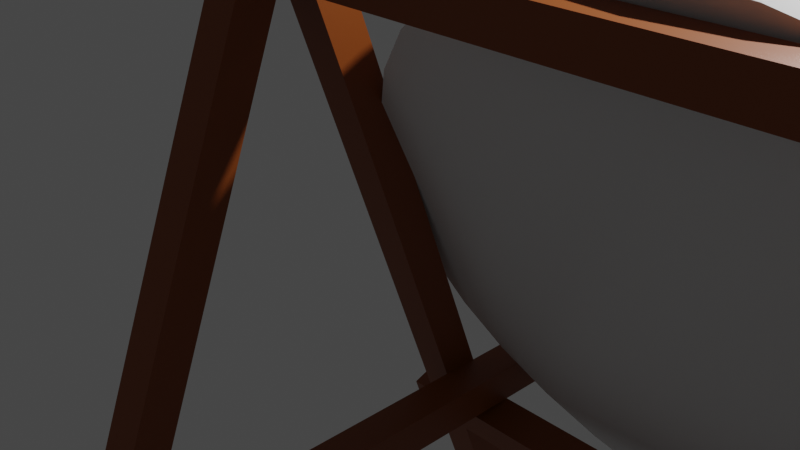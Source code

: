 # Source: ArcheryTarget.blend  (saved by Blender 2.80.41; exported with 4.5.12 LTS)
import bpy
from mathutils import Matrix  # noqa: F401  (used for matrix-valued properties, if any)

bpy.ops.wm.read_factory_settings(use_empty=True)
scene = bpy.context.scene
scene.name = 'Scene'

# ---- collections
col_collection = bpy.data.collections.new('Collection'); scene.collection.children.link(col_collection)
col_target_stand = bpy.data.collections.new('Target&Stand'); scene.collection.children.link(col_target_stand)

# ---- materials (node trees are filled in below, after node groups)
mat_white = bpy.data.materials.new('White')
mat_white.use_transparent_shadow = False
mat_white.roughness = 0.25
mat_black = bpy.data.materials.new('Black')
mat_black.use_transparent_shadow = False
mat_black.roughness = 0.25
mat_blue = bpy.data.materials.new('Blue')
mat_blue.use_transparent_shadow = False
mat_blue.roughness = 0.25
mat_red = bpy.data.materials.new('Red')
mat_red.use_transparent_shadow = False
mat_red.roughness = 0.25
mat_yellow = bpy.data.materials.new('Yellow')
mat_yellow.use_transparent_shadow = False
mat_yellow.roughness = 0.25
mat_brown = bpy.data.materials.new('Brown')
mat_brown.use_transparent_shadow = False
mat_brown.roughness = 0.25

# ---- material node trees
mat_white.use_nodes = True; mat_white.node_tree.nodes.clear()
_N = mat_white.node_tree.nodes; _L = mat_white.node_tree.links
n0 = _N.new('ShaderNodeOutputMaterial'); n0.name = 'Material Output'; n0.location = (300, 300)
n1 = _N.new('ShaderNodeBsdfPrincipled'); n1.name = 'Principled BSDF'; n1.location = (10, 300)
n1.distribution = 'GGX'
n1.subsurface_method = 'BURLEY'
n1.inputs[3].default_value = 1.45
_L.new(n1.outputs[0], n0.inputs[0])
n0.is_active_output = True
mat_black.use_nodes = True; mat_black.node_tree.nodes.clear()
_N = mat_black.node_tree.nodes; _L = mat_black.node_tree.links
n0 = _N.new('ShaderNodeOutputMaterial'); n0.name = 'Material Output'; n0.location = (300, 300)
n1 = _N.new('ShaderNodeBsdfPrincipled'); n1.name = 'Principled BSDF'; n1.location = (10, 300)
n1.distribution = 'GGX'
n1.subsurface_method = 'BURLEY'
n1.inputs[0].default_value = (0.0, 0.0, 0.0, 1.0)
n1.inputs[3].default_value = 1.45
_L.new(n1.outputs[0], n0.inputs[0])
n0.is_active_output = True
mat_blue.use_nodes = True; mat_blue.node_tree.nodes.clear()
_N = mat_blue.node_tree.nodes; _L = mat_blue.node_tree.links
n0 = _N.new('ShaderNodeOutputMaterial'); n0.name = 'Material Output'; n0.location = (300, 300)
n1 = _N.new('ShaderNodeBsdfPrincipled'); n1.name = 'Principled BSDF'; n1.location = (10, 300)
n1.distribution = 'GGX'
n1.subsurface_method = 'BURLEY'
n1.inputs[0].default_value = (0.01435, 0.4222, 0.8, 1.0)
n1.inputs[3].default_value = 1.45
_L.new(n1.outputs[0], n0.inputs[0])
n0.is_active_output = True
mat_red.use_nodes = True; mat_red.node_tree.nodes.clear()
_N = mat_red.node_tree.nodes; _L = mat_red.node_tree.links
n0 = _N.new('ShaderNodeOutputMaterial'); n0.name = 'Material Output'; n0.location = (300, 300)
n1 = _N.new('ShaderNodeBsdfPrincipled'); n1.name = 'Principled BSDF'; n1.location = (10, 300)
n1.distribution = 'GGX'
n1.subsurface_method = 'BURLEY'
n1.inputs[0].default_value = (1.0, 0.0, 0.0, 1.0)
n1.inputs[3].default_value = 1.45
_L.new(n1.outputs[0], n0.inputs[0])
n0.is_active_output = True
mat_yellow.use_nodes = True; mat_yellow.node_tree.nodes.clear()
_N = mat_yellow.node_tree.nodes; _L = mat_yellow.node_tree.links
n0 = _N.new('ShaderNodeOutputMaterial'); n0.name = 'Material Output'; n0.location = (300, 300)
n1 = _N.new('ShaderNodeBsdfPrincipled'); n1.name = 'Principled BSDF'; n1.location = (10, 300)
n1.distribution = 'GGX'
n1.subsurface_method = 'BURLEY'
n1.inputs[0].default_value = (0.8, 0.3244, 0.008434, 1.0)
n1.inputs[3].default_value = 1.45
_L.new(n1.outputs[0], n0.inputs[0])
n0.is_active_output = True
mat_brown.use_nodes = True; mat_brown.node_tree.nodes.clear()
_N = mat_brown.node_tree.nodes; _L = mat_brown.node_tree.links
n0 = _N.new('ShaderNodeOutputMaterial'); n0.name = 'Material Output'; n0.location = (300, 300)
n1 = _N.new('ShaderNodeBsdfPrincipled'); n1.name = 'Principled BSDF'; n1.location = (10, 300)
n1.distribution = 'GGX'
n1.subsurface_method = 'BURLEY'
n1.inputs[0].default_value = (0.2582, 0.05951, 0.006512, 1.0)
n1.inputs[3].default_value = 1.45
_L.new(n1.outputs[0], n0.inputs[0])
n0.is_active_output = True

# ---- world
world_world = bpy.data.worlds.new('World'); scene.world = world_world
world_world.use_nodes = True; world_world.node_tree.nodes.clear()
_N = world_world.node_tree.nodes; _L = world_world.node_tree.links
n0 = _N.new('ShaderNodeOutputWorld'); n0.name = 'World Output'; n0.location = (300, 300)
n1 = _N.new('ShaderNodeBackground'); n1.name = 'Background'; n1.location = (10, 300)
n1.inputs[0].default_value = (0.05088, 0.05088, 0.05088, 1.0)
_L.new(n1.outputs[0], n0.inputs[0])
n0.is_active_output = True
world_world.color = (0.05088, 0.05088, 0.05088)
world_world.use_sun_shadow = False
world_world.sun_shadow_jitter_overblur = 0.0

# ---- cameras
cam_camera = bpy.data.cameras.new('Camera')
cam_camera.clip_end = 100.0
cam_camera.ortho_scale = 7.314
cam_camera.dof.focus_distance = 0.0
cam_camera.dof.aperture_fstop = 128.0

# ---- lights
light_light = bpy.data.lights.new('Light', 'POINT')
light_light.transmission_factor = 0.0
light_light.cutoff_distance = 30.0
light_light.energy = 1000.0
light_light.shadow_buffer_clip_start = 1.001
light_light.shadow_soft_size = 0.1
light_light.shadow_maximum_resolution = 0.006
light_light.use_absolute_resolution = True

# ---- meshes
me_cylinder = bpy.data.meshes.new('Cylinder')
me_cylinder.from_pydata([(-2.777e-07, 0.3284, -1.0), (0.0, 1.0, 1.0), (0.06407, 0.3221, -1.0), (0.1951, 0.9808, 1.0), (0.1257, 0.3034, -1.0), (0.3827, 0.9239, 1.0), (0.1825, 0.2731, -1.0), (0.5556, 0.8315, 1.0), (0.2322, 0.2322, -1.0), (0.7071, 0.7071, 1.0), (0.2731, 0.1825, -1.0), (0.8315, 0.5556, 1.0), (0.3034, 0.1257, -1.0), (0.9239, 0.3827, 1.0), (0.3221, 0.06407, -1.0), (0.9808, 0.1951, 1.0), (0.3284, 2.372e-08, -1.0), (1.0, 7.55e-08, 1.0), (0.3221, -0.06407, -1.0), (0.9808, -0.1951, 1.0), (0.3034, -0.1257, -1.0), (0.9239, -0.3827, 1.0), (0.2731, -0.1825, -1.0), (0.8315, -0.5556, 1.0), (0.2322, -0.2322, -1.0), (0.7071, -0.7071, 1.0), (0.1825, -0.2731, -1.0), (0.5556, -0.8315, 1.0), (0.1257, -0.3034, -1.0), (0.3827, -0.9239, 1.0), (0.06407, -0.3221, -1.0), (0.1951, -0.9808, 1.0), (-3.425e-08, -0.3284, -1.0), (-3.258e-07, -1.0, 1.0), (-0.06407, -0.3221, -1.0), (-0.1951, -0.9808, 1.0), (-0.1257, -0.3034, -1.0), (-0.3827, -0.9239, 1.0), (-0.1825, -0.2731, -1.0), (-0.5556, -0.8315, 1.0), (-0.2322, -0.2322, -1.0), (-0.7071, -0.7071, 1.0), (-0.2731, -0.1825, -1.0), (-0.8315, -0.5556, 1.0), (-0.3034, -0.1257, -1.0), (-0.9239, -0.3827, 1.0), (-0.3221, -0.06407, -1.0), (-0.9808, -0.1951, 1.0), (-0.3284, 2.879e-07, -1.0), (-1.0, 9.656e-07, 1.0), (-0.3221, 0.06407, -1.0), (-0.9808, 0.1951, 1.0), (-0.3034, 0.1257, -1.0), (-0.9239, 0.3827, 1.0), (-0.2731, 0.1825, -1.0), (-0.8315, 0.5556, 1.0), (-0.2322, 0.2322, -1.0), (-0.7071, 0.7071, 1.0), (-0.1825, 0.2731, -1.0), (-0.5556, 0.8315, 1.0), (-0.1257, 0.3034, -1.0), (-0.3827, 0.9239, 1.0), (-0.06407, 0.3221, -1.0), (-0.1951, 0.9808, 1.0), (0.0, 1.0, -1.0), (0.1951, 0.9808, -1.0), (0.3827, 0.9239, -1.0), (0.5556, 0.8315, -1.0), (0.7071, 0.7071, -1.0), (0.8315, 0.5556, -1.0), (0.9239, 0.3827, -1.0), (0.9808, 0.1951, -1.0), (1.0, 7.55e-08, -1.0), (0.9808, -0.1951, -1.0), (0.9239, -0.3827, -1.0), (0.8315, -0.5556, -1.0), (0.7071, -0.7071, -1.0), (0.5556, -0.8315, -1.0), (0.3827, -0.9239, -1.0), (0.1951, -0.9808, -1.0), (-3.258e-07, -1.0, -1.0), (-0.1951, -0.9808, -1.0), (-0.3827, -0.9239, -1.0), (-0.5556, -0.8315, -1.0), (-0.7071, -0.7071, -1.0), (-0.8315, -0.5556, -1.0), (-0.9239, -0.3827, -1.0), (-0.9808, -0.1951, -1.0), (-1.0, 9.656e-07, -1.0), (-0.9808, 0.1951, -1.0), (-0.9239, 0.3827, -1.0), (-0.8315, 0.5556, -1.0), (-0.7071, 0.7071, -1.0), (-0.5556, 0.8315, -1.0), (-0.3827, 0.9239, -1.0), (-0.1951, 0.9808, -1.0), (-6.674e-08, 0.8252, -1.0), (0.161, 0.8094, -1.0), (0.3158, 0.7624, -1.0), (0.4585, 0.6861, -1.0), (0.5835, 0.5835, -1.0), (0.6861, 0.4585, -1.0), (0.7624, 0.3158, -1.0), (0.8094, 0.161, -1.0), (0.8252, 4.867e-08, -1.0), (0.8094, -0.161, -1.0), (0.7624, -0.3158, -1.0), (0.6861, -0.4585, -1.0), (0.5835, -0.5835, -1.0), (0.4585, -0.6861, -1.0), (0.3158, -0.7624, -1.0), (0.161, -0.8094, -1.0), (-2.722e-07, -0.8252, -1.0), (-0.161, -0.8094, -1.0), (-0.3158, -0.7624, -1.0), (-0.4585, -0.6861, -1.0), (-0.5835, -0.5835, -1.0), (-0.6861, -0.4585, -1.0), (-0.7624, -0.3158, -1.0), (-0.8094, -0.161, -1.0), (-0.8252, 8.06e-07, -1.0), (-0.8094, 0.161, -1.0), (-0.7624, 0.3158, -1.0), (-0.6861, 0.4585, -1.0), (-0.5835, 0.5835, -1.0), (-0.4585, 0.6861, -1.0), (-0.3158, 0.7624, -1.0), (-0.161, 0.8094, -1.0), (-1.135e-07, 0.6708, -1.0), (0.1309, 0.6579, -1.0), (0.2567, 0.6198, -1.0), (0.3727, 0.5578, -1.0), (0.4744, 0.4744, -1.0), (0.5578, 0.3727, -1.0), (0.6198, 0.2567, -1.0), (0.6579, 0.1309, -1.0), (0.6708, 2.267e-08, -1.0), (0.6579, -0.1309, -1.0), (0.6198, -0.2567, -1.0), (0.5578, -0.3727, -1.0), (0.4744, -0.4744, -1.0), (0.3727, -0.5578, -1.0), (0.2567, -0.6198, -1.0), (0.1309, -0.6579, -1.0), (-2.144e-07, -0.6708, -1.0), (-0.1309, -0.6579, -1.0), (-0.2567, -0.6198, -1.0), (-0.3727, -0.5578, -1.0), (-0.4744, -0.4744, -1.0), (-0.5578, -0.3727, -1.0), (-0.6198, -0.2567, -1.0), (-0.6579, -0.1309, -1.0), (-0.6708, 6.609e-07, -1.0), (-0.6579, 0.1309, -1.0), (-0.6198, 0.2567, -1.0), (-0.5578, 0.3727, -1.0), (-0.4744, 0.4744, -1.0), (-0.3727, 0.5578, -1.0), (-0.2567, 0.6198, -1.0), (-0.1309, 0.6579, -1.0), (-1.735e-07, 0.5152, -1.0), (0.1005, 0.5053, -1.0), (0.1972, 0.476, -1.0), (0.2862, 0.4284, -1.0), (0.3643, 0.3643, -1.0), (0.4284, 0.2862, -1.0), (0.476, 0.1972, -1.0), (0.5053, 0.1005, -1.0), (0.5152, 2.442e-08, -1.0), (0.5053, -0.1005, -1.0), (0.476, -0.1972, -1.0), (0.4284, -0.2862, -1.0), (0.3643, -0.3643, -1.0), (0.2862, -0.4284, -1.0), (0.1972, -0.476, -1.0), (0.1005, -0.5053, -1.0), (-1.433e-07, -0.5152, -1.0), (-0.1005, -0.5053, -1.0), (-0.1972, -0.476, -1.0), (-0.2862, -0.4284, -1.0), (-0.3643, -0.3643, -1.0), (-0.4284, -0.2862, -1.0), (-0.476, -0.1972, -1.0), (-0.5053, -0.1005, -1.0), (-0.5152, 5.159e-07, -1.0), (-0.5053, 0.1005, -1.0), (-0.476, 0.1972, -1.0), (-0.4284, 0.2862, -1.0), (-0.3643, 0.3643, -1.0), (-0.2862, 0.4284, -1.0), (-0.1972, 0.476, -1.0), (-0.1005, 0.5053, -1.0)], [], [(64, 1, 3, 65), (65, 3, 5, 66), (66, 5, 7, 67), (67, 7, 9, 68), (68, 9, 11, 69), (69, 11, 13, 70), (70, 13, 15, 71), (71, 15, 17, 72), (72, 17, 19, 73), (73, 19, 21, 74), (74, 21, 23, 75), (75, 23, 25, 76), (76, 25, 27, 77), (77, 27, 29, 78), (78, 29, 31, 79), (79, 31, 33, 80), (80, 33, 35, 81), (81, 35, 37, 82), (82, 37, 39, 83), (83, 39, 41, 84), (84, 41, 43, 85), (85, 43, 45, 86), (86, 45, 47, 87), (87, 47, 49, 88), (88, 49, 51, 89), (89, 51, 53, 90), (90, 53, 55, 91), (91, 55, 57, 92), (92, 57, 59, 93), (93, 59, 61, 94), (3, 1, 63, 61, 59, 57, 55, 53, 51, 49, 47, 45, 43, 41, 39, 37, 35, 33, 31, 29, 27, 25, 23, 21, 19, 17, 15, 13, 11, 9, 7, 5), (94, 61, 63, 95), (95, 63, 1, 64), (0, 2, 4, 6, 8, 10, 12, 14, 16, 18, 20, 22, 24, 26, 28, 30, 32, 34, 36, 38, 40, 42, 44, 46, 48, 50, 52, 54, 56, 58, 60, 62), (97, 96, 64, 65), (98, 97, 65, 66), (99, 98, 66, 67), (100, 99, 67, 68), (101, 100, 68, 69), (102, 101, 69, 70), (103, 102, 70, 71), (104, 103, 71, 72), (105, 104, 72, 73), (106, 105, 73, 74), (107, 106, 74, 75), (108, 107, 75, 76), (109, 108, 76, 77), (110, 109, 77, 78), (111, 110, 78, 79), (112, 111, 79, 80), (113, 112, 80, 81), (114, 113, 81, 82), (115, 114, 82, 83), (116, 115, 83, 84), (117, 116, 84, 85), (118, 117, 85, 86), (119, 118, 86, 87), (120, 119, 87, 88), (121, 120, 88, 89), (122, 121, 89, 90), (123, 122, 90, 91), (124, 123, 91, 92), (125, 124, 92, 93), (126, 125, 93, 94), (127, 126, 94, 95), (96, 127, 95, 64), (129, 128, 96, 97), (130, 129, 97, 98), (131, 130, 98, 99), (132, 131, 99, 100), (133, 132, 100, 101), (134, 133, 101, 102), (135, 134, 102, 103), (136, 135, 103, 104), (137, 136, 104, 105), (138, 137, 105, 106), (139, 138, 106, 107), (140, 139, 107, 108), (141, 140, 108, 109), (142, 141, 109, 110), (143, 142, 110, 111), (144, 143, 111, 112), (145, 144, 112, 113), (146, 145, 113, 114), (147, 146, 114, 115), (148, 147, 115, 116), (149, 148, 116, 117), (150, 149, 117, 118), (151, 150, 118, 119), (152, 151, 119, 120), (153, 152, 120, 121), (154, 153, 121, 122), (155, 154, 122, 123), (156, 155, 123, 124), (157, 156, 124, 125), (158, 157, 125, 126), (159, 158, 126, 127), (128, 159, 127, 96), (161, 160, 128, 129), (162, 161, 129, 130), (163, 162, 130, 131), (164, 163, 131, 132), (165, 164, 132, 133), (166, 165, 133, 134), (167, 166, 134, 135), (168, 167, 135, 136), (169, 168, 136, 137), (170, 169, 137, 138), (171, 170, 138, 139), (172, 171, 139, 140), (173, 172, 140, 141), (174, 173, 141, 142), (175, 174, 142, 143), (176, 175, 143, 144), (177, 176, 144, 145), (178, 177, 145, 146), (179, 178, 146, 147), (180, 179, 147, 148), (181, 180, 148, 149), (182, 181, 149, 150), (183, 182, 150, 151), (184, 183, 151, 152), (185, 184, 152, 153), (186, 185, 153, 154), (187, 186, 154, 155), (188, 187, 155, 156), (189, 188, 156, 157), (190, 189, 157, 158), (191, 190, 158, 159), (160, 191, 159, 128), (2, 0, 160, 161), (4, 2, 161, 162), (6, 4, 162, 163), (8, 6, 163, 164), (10, 8, 164, 165), (12, 10, 165, 166), (14, 12, 166, 167), (16, 14, 167, 168), (18, 16, 168, 169), (20, 18, 169, 170), (22, 20, 170, 171), (24, 22, 171, 172), (26, 24, 172, 173), (28, 26, 173, 174), (30, 28, 174, 175), (32, 30, 175, 176), (34, 32, 176, 177), (36, 34, 177, 178), (38, 36, 178, 179), (40, 38, 179, 180), (42, 40, 180, 181), (44, 42, 181, 182), (46, 44, 182, 183), (48, 46, 183, 184), (50, 48, 184, 185), (52, 50, 185, 186), (54, 52, 186, 187), (56, 54, 187, 188), (58, 56, 188, 189), (60, 58, 189, 190), (62, 60, 190, 191), (0, 62, 191, 160)])
me_cylinder.polygons.foreach_set('material_index', [0, 0, 0, 0, 0, 0, 0, 0, 0, 0, 0, 0, 0, 0, 0, 0, 0, 0, 0, 0, 0, 0, 0, 0, 0, 0, 0, 0, 0, 0, 0, 0, 0, 4, 0, 0, 0, 0, 0, 0, 0, 0, 0, 0, 0, 0, 0, 0, 0, 0, 0, 0, 0, 0, 0, 0, 0, 0, 0, 0, 0, 0, 0, 0, 0, 0, 1, 1, 1, 1, 1, 1, 1, 1, 1, 1, 1, 1, 1, 1, 1, 1, 1, 1, 1, 1, 1, 1, 1, 1, 1, 1, 1, 1, 1, 1, 1, 1, 2, 2, 2, 2, 2, 2, 2, 2, 2, 2, 2, 2, 2, 2, 2, 2, 2, 2, 2, 2, 2, 2, 2, 2, 2, 2, 2, 2, 2, 2, 2, 2, 3, 3, 3, 3, 3, 3, 3, 3, 3, 3, 3, 3, 3, 3, 3, 3, 3, 3, 3, 3, 3, 3, 3, 3, 3, 3, 3, 3, 3, 3, 3, 3])
_uv = me_cylinder.uv_layers.new(name='UVMap')
_uv.uv.foreach_set('vector', [1.0, 0.5, 1.0, 1.0, 0.9688, 1.0, 0.9688, 0.5, 0.9688, 0.5, 0.9688, 1.0, 0.9375, 1.0, 0.9375, 0.5, 0.9375, 0.5, 0.9375, 1.0, 0.9062, 1.0, 0.9062, 0.5, 0.9062, 0.5, 0.9062, 1.0, 0.875, 1.0, 0.875, 0.5, 0.875, 0.5, 0.875, 1.0, 0.8438, 1.0, 0.8438, 0.5, 0.8438, 0.5, 0.8438, 1.0, 0.8125, 1.0, 0.8125, 0.5, 0.8125, 0.5, 0.8125, 1.0, 0.7812, 1.0, 0.7812, 0.5, 0.7812, 0.5, 0.7812, 1.0, 0.75, 1.0, 0.75, 0.5, 0.75, 0.5, 0.75, 1.0, 0.7188, 1.0, 0.7188, 0.5, 0.7188, 0.5, 0.7188, 1.0, 0.6875, 1.0, 0.6875, 0.5, 0.6875, 0.5, 0.6875, 1.0, 0.6562, 1.0, 0.6562, 0.5, 0.6562, 0.5, 0.6562, 1.0, 0.625, 1.0, 0.625, 0.5, 0.625, 0.5, 0.625, 1.0, 0.5938, 1.0, 0.5938, 0.5, 0.5938, 0.5, 0.5938, 1.0, 0.5625, 1.0, 0.5625, 0.5, 0.5625, 0.5, 0.5625, 1.0, 0.5312, 1.0, 0.5312, 0.5, 0.5312, 0.5, 0.5312, 1.0, 0.5, 1.0, 0.5, 0.5, 0.5, 0.5, 0.5, 1.0, 0.4688, 1.0, 0.4688, 0.5, 0.4688, 0.5, 0.4688, 1.0, 0.4375, 1.0, 0.4375, 0.5, 0.4375, 0.5, 0.4375, 1.0, 0.4062, 1.0, 0.4062, 0.5, 0.4062, 0.5, 0.4062, 1.0, 0.375, 1.0, 0.375, 0.5, 0.375, 0.5, 0.375, 1.0, 0.3438, 1.0, 0.3438, 0.5, 0.3438, 0.5, 0.3438, 1.0, 0.3125, 1.0, 0.3125, 0.5, 0.3125, 0.5, 0.3125, 1.0, 0.2812, 1.0, 0.2812, 0.5, 0.2812, 0.5, 0.2812, 1.0, 0.25, 1.0, 0.25, 0.5, 0.25, 0.5, 0.25, 1.0, 0.2188, 1.0, 0.2188, 0.5, 0.2188, 0.5, 0.2188, 1.0, 0.1875, 1.0, 0.1875, 0.5, 0.1875, 0.5, 0.1875, 1.0, 0.1562, 1.0, 0.1562, 0.5, 0.1562, 0.5, 0.1562, 1.0, 0.125, 1.0, 0.125, 0.5, 0.125, 0.5, 0.125, 1.0, 0.09375, 1.0, 0.09375, 0.5, 0.09375, 0.5, 0.09375, 1.0, 0.0625, 1.0, 0.0625, 0.5, 0.2968, 0.4854, 0.25, 0.49, 0.2032, 0.4854, 0.1582, 0.4717, 0.1167, 0.4496, 0.08029, 0.4197, 0.05045, 0.3833, 0.02827, 0.3418, 0.01461, 0.2968, 0.01, 0.25, 0.01461, 0.2032, 0.02827, 0.1582, 0.05045, 0.1167, 0.08029, 0.08029, 0.1167, 0.05045, 0.1582, 0.02827, 0.2032, 0.01461, 0.25, 0.01, 0.2968, 0.01461, 0.3418, 0.02827, 0.3833, 0.05045, 0.4197, 0.08029, 0.4496, 0.1167, 0.4717, 0.1582, 0.4854, 0.2032, 0.49, 0.25, 0.4854, 0.2968, 0.4717, 0.3418, 0.4496, 0.3833, 0.4197, 0.4197, 0.3833, 0.4496, 0.3418, 0.4717, 0.0625, 0.5, 0.0625, 1.0, 0.03125, 1.0, 0.03125, 0.5, 0.03125, 0.5, 0.03125, 1.0, 0.0, 1.0, 0.0, 0.5, 0.75, 0.3288, 0.7654, 0.3273, 0.7802, 0.3228, 0.7938, 0.3155, 0.8057, 0.3057, 0.8155, 0.2938, 0.8228, 0.2802, 0.8273, 0.2654, 0.8288, 0.25, 0.8273, 0.2346, 0.8228, 0.2198, 0.8155, 0.2062, 0.8057, 0.1943, 0.7938, 0.1845, 0.7802, 0.1772, 0.7654, 0.1727, 0.75, 0.1712, 0.7346, 0.1727, 0.7198, 0.1772, 0.7062, 0.1845, 0.6943, 0.1943, 0.6845, 0.2062, 0.6772, 0.2198, 0.6727, 0.2346, 0.6712, 0.25, 0.6727, 0.2654, 0.6772, 0.2802, 0.6845, 0.2938, 0.6943, 0.3057, 0.7062, 0.3155, 0.7198, 0.3228, 0.7346, 0.3273, 0.7886, 0.4442, 0.75, 0.4481, 0.75, 0.49, 0.7968, 0.4854, 0.8258, 0.433, 0.7886, 0.4442, 0.7968, 0.4854, 0.8418, 0.4717, 0.86, 0.4147, 0.8258, 0.433, 0.8418, 0.4717, 0.8833, 0.4496, 0.89, 0.39, 0.86, 0.4147, 0.8833, 0.4496, 0.9197, 0.4197, 0.9147, 0.36, 0.89, 0.39, 0.9197, 0.4197, 0.9496, 0.3833, 0.933, 0.3258, 0.9147, 0.36, 0.9496, 0.3833, 0.9717, 0.3418, 0.9442, 0.2886, 0.933, 0.3258, 0.9717, 0.3418, 0.9854, 0.2968, 0.9481, 0.25, 0.9442, 0.2886, 0.9854, 0.2968, 0.99, 0.25, 0.9442, 0.2114, 0.9481, 0.25, 0.99, 0.25, 0.9854, 0.2032, 0.933, 0.1742, 0.9442, 0.2114, 0.9854, 0.2032, 0.9717, 0.1582, 0.9147, 0.14, 0.933, 0.1742, 0.9717, 0.1582, 0.9496, 0.1167, 0.89, 0.11, 0.9147, 0.14, 0.9496, 0.1167, 0.9197, 0.08029, 0.86, 0.08533, 0.89, 0.11, 0.9197, 0.08029, 0.8833, 0.05045, 0.8258, 0.06702, 0.86, 0.08533, 0.8833, 0.05045, 0.8418, 0.02827, 0.7886, 0.05575, 0.8258, 0.06702, 0.8418, 0.02827, 0.7968, 0.01461, 0.75, 0.05195, 0.7886, 0.05575, 0.7968, 0.01461, 0.75, 0.01, 0.7114, 0.05575, 0.75, 0.05195, 0.75, 0.01, 0.7032, 0.01461, 0.6742, 0.06702, 0.7114, 0.05575, 0.7032, 0.01461, 0.6582, 0.02827, 0.64, 0.08533, 0.6742, 0.06702, 0.6582, 0.02827, 0.6167, 0.05045, 0.61, 0.11, 0.64, 0.08533, 0.6167, 0.05045, 0.5803, 0.08029, 0.5853, 0.14, 0.61, 0.11, 0.5803, 0.08029, 0.5504, 0.1167, 0.567, 0.1742, 0.5853, 0.14, 0.5504, 0.1167, 0.5283, 0.1582, 0.5558, 0.2114, 0.567, 0.1742, 0.5283, 0.1582, 0.5146, 0.2032, 0.5519, 0.25, 0.5558, 0.2114, 0.5146, 0.2032, 0.51, 0.25, 0.5558, 0.2886, 0.5519, 0.25, 0.51, 0.25, 0.5146, 0.2968, 0.567, 0.3258, 0.5558, 0.2886, 0.5146, 0.2968, 0.5283, 0.3418, 0.5853, 0.36, 0.567, 0.3258, 0.5283, 0.3418, 0.5504, 0.3833, 0.61, 0.39, 0.5853, 0.36, 0.5504, 0.3833, 0.5803, 0.4197, 0.64, 0.4147, 0.61, 0.39, 0.5803, 0.4197, 0.6167, 0.4496, 0.6742, 0.433, 0.64, 0.4147, 0.6167, 0.4496, 0.6582, 0.4717, 0.7114, 0.4442, 0.6742, 0.433, 0.6582, 0.4717, 0.7032, 0.4854, 0.75, 0.4481, 0.7114, 0.4442, 0.7032, 0.4854, 0.75, 0.49, 0.7814, 0.4079, 0.75, 0.411, 0.75, 0.4481, 0.7886, 0.4442, 0.8116, 0.3987, 0.7814, 0.4079, 0.7886, 0.4442, 0.8258, 0.433, 0.8394, 0.3839, 0.8116, 0.3987, 0.8258, 0.433, 0.86, 0.4147, 0.8638, 0.3638, 0.8394, 0.3839, 0.86, 0.4147, 0.89, 0.39, 0.8839, 0.3394, 0.8638, 0.3638, 0.89, 0.39, 0.9147, 0.36, 0.8987, 0.3116, 0.8839, 0.3394, 0.9147, 0.36, 0.933, 0.3258, 0.9079, 0.2814, 0.8987, 0.3116, 0.933, 0.3258, 0.9442, 0.2886, 0.911, 0.25, 0.9079, 0.2814, 0.9442, 0.2886, 0.9481, 0.25, 0.9079, 0.2186, 0.911, 0.25, 0.9481, 0.25, 0.9442, 0.2114, 0.8987, 0.1884, 0.9079, 0.2186, 0.9442, 0.2114, 0.933, 0.1742, 0.8839, 0.1606, 0.8987, 0.1884, 0.933, 0.1742, 0.9147, 0.14, 0.8638, 0.1362, 0.8839, 0.1606, 0.9147, 0.14, 0.89, 0.11, 0.8394, 0.1161, 0.8638, 0.1362, 0.89, 0.11, 0.86, 0.08533, 0.8116, 0.1013, 0.8394, 0.1161, 0.86, 0.08533, 0.8258, 0.06702, 0.7814, 0.09209, 0.8116, 0.1013, 0.8258, 0.06702, 0.7886, 0.05575, 0.75, 0.089, 0.7814, 0.09209, 0.7886, 0.05575, 0.75, 0.05195, 0.7186, 0.09209, 0.75, 0.089, 0.75, 0.05195, 0.7114, 0.05575, 0.6884, 0.1013, 0.7186, 0.09209, 0.7114, 0.05575, 0.6742, 0.06702, 0.6606, 0.1161, 0.6884, 0.1013, 0.6742, 0.06702, 0.64, 0.08533, 0.6362, 0.1362, 0.6606, 0.1161, 0.64, 0.08533, 0.61, 0.11, 0.6161, 0.1606, 0.6362, 0.1362, 0.61, 0.11, 0.5853, 0.14, 0.6013, 0.1884, 0.6161, 0.1606, 0.5853, 0.14, 0.567, 0.1742, 0.5921, 0.2186, 0.6013, 0.1884, 0.567, 0.1742, 0.5558, 0.2114, 0.589, 0.25, 0.5921, 0.2186, 0.5558, 0.2114, 0.5519, 0.25, 0.5921, 0.2814, 0.589, 0.25, 0.5519, 0.25, 0.5558, 0.2886, 0.6013, 0.3116, 0.5921, 0.2814, 0.5558, 0.2886, 0.567, 0.3258, 0.6161, 0.3394, 0.6013, 0.3116, 0.567, 0.3258, 0.5853, 0.36, 0.6362, 0.3638, 0.6161, 0.3394, 0.5853, 0.36, 0.61, 0.39, 0.6606, 0.3839, 0.6362, 0.3638, 0.61, 0.39, 0.64, 0.4147, 0.6884, 0.3987, 0.6606, 0.3839, 0.64, 0.4147, 0.6742, 0.433, 0.7186, 0.4079, 0.6884, 0.3987, 0.6742, 0.433, 0.7114, 0.4442, 0.75, 0.411, 0.7186, 0.4079, 0.7114, 0.4442, 0.75, 0.4481, 0.7741, 0.3713, 0.75, 0.3737, 0.75, 0.411, 0.7814, 0.4079, 0.7973, 0.3642, 0.7741, 0.3713, 0.7814, 0.4079, 0.8116, 0.3987, 0.8187, 0.3528, 0.7973, 0.3642, 0.8116, 0.3987, 0.8394, 0.3839, 0.8374, 0.3374, 0.8187, 0.3528, 0.8394, 0.3839, 0.8638, 0.3638, 0.8528, 0.3187, 0.8374, 0.3374, 0.8638, 0.3638, 0.8839, 0.3394, 0.8642, 0.2973, 0.8528, 0.3187, 0.8839, 0.3394, 0.8987, 0.3116, 0.8713, 0.2741, 0.8642, 0.2973, 0.8987, 0.3116, 0.9079, 0.2814, 0.8737, 0.25, 0.8713, 0.2741, 0.9079, 0.2814, 0.911, 0.25, 0.8713, 0.2259, 0.8737, 0.25, 0.911, 0.25, 0.9079, 0.2186, 0.8642, 0.2027, 0.8713, 0.2259, 0.9079, 0.2186, 0.8987, 0.1884, 0.8528, 0.1813, 0.8642, 0.2027, 0.8987, 0.1884, 0.8839, 0.1606, 0.8374, 0.1626, 0.8528, 0.1813, 0.8839, 0.1606, 0.8638, 0.1362, 0.8187, 0.1472, 0.8374, 0.1626, 0.8638, 0.1362, 0.8394, 0.1161, 0.7973, 0.1358, 0.8187, 0.1472, 0.8394, 0.1161, 0.8116, 0.1013, 0.7741, 0.1287, 0.7973, 0.1358, 0.8116, 0.1013, 0.7814, 0.09209, 0.75, 0.1263, 0.7741, 0.1287, 0.7814, 0.09209, 0.75, 0.089, 0.7259, 0.1287, 0.75, 0.1263, 0.75, 0.089, 0.7186, 0.09209, 0.7027, 0.1358, 0.7259, 0.1287, 0.7186, 0.09209, 0.6884, 0.1013, 0.6813, 0.1472, 0.7027, 0.1358, 0.6884, 0.1013, 0.6606, 0.1161, 0.6626, 0.1626, 0.6813, 0.1472, 0.6606, 0.1161, 0.6362, 0.1362, 0.6472, 0.1813, 0.6626, 0.1626, 0.6362, 0.1362, 0.6161, 0.1606, 0.6358, 0.2027, 0.6472, 0.1813, 0.6161, 0.1606, 0.6013, 0.1884, 0.6287, 0.2259, 0.6358, 0.2027, 0.6013, 0.1884, 0.5921, 0.2186, 0.6263, 0.25, 0.6287, 0.2259, 0.5921, 0.2186, 0.589, 0.25, 0.6287, 0.2741, 0.6263, 0.25, 0.589, 0.25, 0.5921, 0.2814, 0.6358, 0.2973, 0.6287, 0.2741, 0.5921, 0.2814, 0.6013, 0.3116, 0.6472, 0.3187, 0.6358, 0.2973, 0.6013, 0.3116, 0.6161, 0.3394, 0.6626, 0.3374, 0.6472, 0.3187, 0.6161, 0.3394, 0.6362, 0.3638, 0.6813, 0.3528, 0.6626, 0.3374, 0.6362, 0.3638, 0.6606, 0.3839, 0.7027, 0.3642, 0.6813, 0.3528, 0.6606, 0.3839, 0.6884, 0.3987, 0.7259, 0.3713, 0.7027, 0.3642, 0.6884, 0.3987, 0.7186, 0.4079, 0.75, 0.3737, 0.7259, 0.3713, 0.7186, 0.4079, 0.75, 0.411, 0.7654, 0.3273, 0.75, 0.3288, 0.75, 0.3737, 0.7741, 0.3713, 0.7802, 0.3228, 0.7654, 0.3273, 0.7741, 0.3713, 0.7973, 0.3642, 0.7938, 0.3155, 0.7802, 0.3228, 0.7973, 0.3642, 0.8187, 0.3528, 0.8057, 0.3057, 0.7938, 0.3155, 0.8187, 0.3528, 0.8374, 0.3374, 0.8155, 0.2938, 0.8057, 0.3057, 0.8374, 0.3374, 0.8528, 0.3187, 0.8228, 0.2802, 0.8155, 0.2938, 0.8528, 0.3187, 0.8642, 0.2973, 0.8273, 0.2654, 0.8228, 0.2802, 0.8642, 0.2973, 0.8713, 0.2741, 0.8288, 0.25, 0.8273, 0.2654, 0.8713, 0.2741, 0.8737, 0.25, 0.8273, 0.2346, 0.8288, 0.25, 0.8737, 0.25, 0.8713, 0.2259, 0.8228, 0.2198, 0.8273, 0.2346, 0.8713, 0.2259, 0.8642, 0.2027, 0.8155, 0.2062, 0.8228, 0.2198, 0.8642, 0.2027, 0.8528, 0.1813, 0.8057, 0.1943, 0.8155, 0.2062, 0.8528, 0.1813, 0.8374, 0.1626, 0.7938, 0.1845, 0.8057, 0.1943, 0.8374, 0.1626, 0.8187, 0.1472, 0.7802, 0.1772, 0.7938, 0.1845, 0.8187, 0.1472, 0.7973, 0.1358, 0.7654, 0.1727, 0.7802, 0.1772, 0.7973, 0.1358, 0.7741, 0.1287, 0.75, 0.1712, 0.7654, 0.1727, 0.7741, 0.1287, 0.75, 0.1263, 0.7346, 0.1727, 0.75, 0.1712, 0.75, 0.1263, 0.7259, 0.1287, 0.7198, 0.1772, 0.7346, 0.1727, 0.7259, 0.1287, 0.7027, 0.1358, 0.7062, 0.1845, 0.7198, 0.1772, 0.7027, 0.1358, 0.6813, 0.1472, 0.6943, 0.1943, 0.7062, 0.1845, 0.6813, 0.1472, 0.6626, 0.1626, 0.6845, 0.2062, 0.6943, 0.1943, 0.6626, 0.1626, 0.6472, 0.1813, 0.6772, 0.2198, 0.6845, 0.2062, 0.6472, 0.1813, 0.6358, 0.2027, 0.6727, 0.2346, 0.6772, 0.2198, 0.6358, 0.2027, 0.6287, 0.2259, 0.6712, 0.25, 0.6727, 0.2346, 0.6287, 0.2259, 0.6263, 0.25, 0.6727, 0.2654, 0.6712, 0.25, 0.6263, 0.25, 0.6287, 0.2741, 0.6772, 0.2802, 0.6727, 0.2654, 0.6287, 0.2741, 0.6358, 0.2973, 0.6845, 0.2938, 0.6772, 0.2802, 0.6358, 0.2973, 0.6472, 0.3187, 0.6943, 0.3057, 0.6845, 0.2938, 0.6472, 0.3187, 0.6626, 0.3374, 0.7062, 0.3155, 0.6943, 0.3057, 0.6626, 0.3374, 0.6813, 0.3528, 0.7198, 0.3228, 0.7062, 0.3155, 0.6813, 0.3528, 0.7027, 0.3642, 0.7346, 0.3273, 0.7198, 0.3228, 0.7027, 0.3642, 0.7259, 0.3713, 0.75, 0.3288, 0.7346, 0.3273, 0.7259, 0.3713, 0.75, 0.3737])
me_cylinder.materials.append(mat_white)
me_cylinder.materials.append(mat_black)
me_cylinder.materials.append(mat_blue)
me_cylinder.materials.append(mat_red)
me_cylinder.materials.append(mat_yellow)
me_cylinder.materials.append(mat_brown)
me_cylinder.use_remesh_preserve_volume = False
me_cylinder.use_remesh_preserve_attributes = False
me_cylinder.use_mirror_vertex_groups = False
me_cylinder.update()
me_cube = bpy.data.meshes.new('Cube')
me_cube.from_pydata([(1.0, 1.0, 1.0), (1.0, 1.0, -1.0), (1.0, -1.0, 1.0), (1.0, -1.0, -1.0), (-1.0, 1.0, 1.0), (-1.0, 1.0, -1.0), (-1.0, -1.0, 1.0), (-1.0, -1.0, -1.0)], [], [(0, 4, 6, 2), (3, 2, 6, 7), (7, 6, 4, 5), (5, 1, 3, 7), (1, 0, 2, 3), (5, 4, 0, 1)])
_uv = me_cube.uv_layers.new(name='UVMap')
_uv.uv.foreach_set('vector', [0.375, 0.0, 0.625, 0.0, 0.625, 0.25, 0.375, 0.25, 0.375, 0.25, 0.625, 0.25, 0.625, 0.5, 0.375, 0.5, 0.375, 0.5, 0.625, 0.5, 0.625, 0.75, 0.375, 0.75, 0.375, 0.75, 0.625, 0.75, 0.625, 1.0, 0.375, 1.0, 0.125, 0.5, 0.375, 0.5, 0.375, 0.75, 0.125, 0.75, 0.625, 0.5, 0.875, 0.5, 0.875, 0.75, 0.625, 0.75])
me_cube.materials.append(mat_brown)
me_cube.use_remesh_preserve_volume = False
me_cube.use_remesh_preserve_attributes = False
me_cube.use_mirror_vertex_groups = False
me_cube.update()
me_cube_001 = bpy.data.meshes.new('Cube.001')
me_cube_001.from_pydata([(1.0, 1.0, 1.0), (1.0, 1.0, -1.0), (1.0, -1.0, 1.0), (1.0, -1.0, -1.0), (-1.0, 1.0, 1.0), (-1.0, 1.0, -1.0), (-1.0, -1.0, 1.0), (-1.0, -1.0, -1.0)], [], [(0, 4, 6, 2), (3, 2, 6, 7), (7, 6, 4, 5), (5, 1, 3, 7), (1, 0, 2, 3), (5, 4, 0, 1)])
_uv = me_cube_001.uv_layers.new(name='UVMap')
_uv.uv.foreach_set('vector', [0.375, 0.0, 0.625, 0.0, 0.625, 0.25, 0.375, 0.25, 0.375, 0.25, 0.625, 0.25, 0.625, 0.5, 0.375, 0.5, 0.375, 0.5, 0.625, 0.5, 0.625, 0.75, 0.375, 0.75, 0.375, 0.75, 0.625, 0.75, 0.625, 1.0, 0.375, 1.0, 0.125, 0.5, 0.375, 0.5, 0.375, 0.75, 0.125, 0.75, 0.625, 0.5, 0.875, 0.5, 0.875, 0.75, 0.625, 0.75])
me_cube_001.materials.append(mat_brown)
me_cube_001.use_remesh_preserve_volume = False
me_cube_001.use_remesh_preserve_attributes = False
me_cube_001.use_mirror_vertex_groups = False
me_cube_001.update()
me_cube_002 = bpy.data.meshes.new('Cube.002')
me_cube_002.from_pydata([(1.0, 1.0, 1.0), (1.0, 1.0, -1.0), (1.0, -1.0, 1.0), (1.0, -1.0, -1.0), (-1.0, 1.0, 1.0), (-1.0, 1.0, -1.0), (-1.0, -1.0, 1.0), (-1.0, -1.0, -1.0)], [], [(0, 4, 6, 2), (3, 2, 6, 7), (7, 6, 4, 5), (5, 1, 3, 7), (1, 0, 2, 3), (5, 4, 0, 1)])
_uv = me_cube_002.uv_layers.new(name='UVMap')
_uv.uv.foreach_set('vector', [0.375, 0.0, 0.625, 0.0, 0.625, 0.25, 0.375, 0.25, 0.375, 0.25, 0.625, 0.25, 0.625, 0.5, 0.375, 0.5, 0.375, 0.5, 0.625, 0.5, 0.625, 0.75, 0.375, 0.75, 0.375, 0.75, 0.625, 0.75, 0.625, 1.0, 0.375, 1.0, 0.125, 0.5, 0.375, 0.5, 0.375, 0.75, 0.125, 0.75, 0.625, 0.5, 0.875, 0.5, 0.875, 0.75, 0.625, 0.75])
me_cube_002.materials.append(mat_brown)
me_cube_002.use_remesh_preserve_volume = False
me_cube_002.use_remesh_preserve_attributes = False
me_cube_002.use_mirror_vertex_groups = False
me_cube_002.update()
me_cube_003 = bpy.data.meshes.new('Cube.003')
me_cube_003.from_pydata([(1.0, 1.0, 1.0), (1.0, 1.0, -1.0), (1.0, -1.0, 1.0), (1.0, -1.0, -1.0), (-1.0, 1.0, 1.0), (-1.0, 1.0, -1.0), (-1.0, -1.0, 1.0), (-1.0, -1.0, -1.0)], [], [(0, 4, 6, 2), (3, 2, 6, 7), (7, 6, 4, 5), (5, 1, 3, 7), (1, 0, 2, 3), (5, 4, 0, 1)])
_uv = me_cube_003.uv_layers.new(name='UVMap')
_uv.uv.foreach_set('vector', [0.375, 0.0, 0.625, 0.0, 0.625, 0.25, 0.375, 0.25, 0.375, 0.25, 0.625, 0.25, 0.625, 0.5, 0.375, 0.5, 0.375, 0.5, 0.625, 0.5, 0.625, 0.75, 0.375, 0.75, 0.375, 0.75, 0.625, 0.75, 0.625, 1.0, 0.375, 1.0, 0.125, 0.5, 0.375, 0.5, 0.375, 0.75, 0.125, 0.75, 0.625, 0.5, 0.875, 0.5, 0.875, 0.75, 0.625, 0.75])
me_cube_003.materials.append(mat_brown)
me_cube_003.use_remesh_preserve_volume = False
me_cube_003.use_remesh_preserve_attributes = False
me_cube_003.use_mirror_vertex_groups = False
me_cube_003.update()
me_cube_004 = bpy.data.meshes.new('Cube.004')
me_cube_004.from_pydata([(-1.0, -1.0, -1.0), (-1.0, -1.0, 1.0), (-1.0, 1.0, -1.0), (-1.0, 1.0, 1.0), (1.0, -1.0, -1.0), (1.0, -1.0, 1.0), (1.0, 1.0, -1.0), (1.0, 1.0, 1.0)], [], [(0, 1, 3, 2), (2, 3, 7, 6), (6, 7, 5, 4), (4, 5, 1, 0), (2, 6, 4, 0), (7, 3, 1, 5)])
_uv = me_cube_004.uv_layers.new(name='UVMap')
_uv.uv.foreach_set('vector', [0.375, 0.0, 0.625, 0.0, 0.625, 0.25, 0.375, 0.25, 0.375, 0.25, 0.625, 0.25, 0.625, 0.5, 0.375, 0.5, 0.375, 0.5, 0.625, 0.5, 0.625, 0.75, 0.375, 0.75, 0.375, 0.75, 0.625, 0.75, 0.625, 1.0, 0.375, 1.0, 0.125, 0.5, 0.375, 0.5, 0.375, 0.75, 0.125, 0.75, 0.625, 0.5, 0.875, 0.5, 0.875, 0.75, 0.625, 0.75])
me_cube_004.materials.append(mat_brown)
me_cube_004.use_remesh_preserve_volume = False
me_cube_004.use_remesh_preserve_attributes = False
me_cube_004.use_mirror_vertex_groups = False
me_cube_004.update()
me_cube_005 = bpy.data.meshes.new('Cube.005')
me_cube_005.from_pydata([(-1.0, -1.0, -1.0), (-1.0, -1.0, 1.0), (-1.0, 1.0, -1.0), (-1.0, 1.0, 1.0), (1.0, -1.0, -1.0), (1.0, -1.0, 1.0), (1.0, 1.0, -1.0), (1.0, 1.0, 1.0)], [], [(0, 1, 3, 2), (2, 3, 7, 6), (6, 7, 5, 4), (4, 5, 1, 0), (2, 6, 4, 0), (7, 3, 1, 5)])
_uv = me_cube_005.uv_layers.new(name='UVMap')
_uv.uv.foreach_set('vector', [0.375, 0.0, 0.625, 0.0, 0.625, 0.25, 0.375, 0.25, 0.375, 0.25, 0.625, 0.25, 0.625, 0.5, 0.375, 0.5, 0.375, 0.5, 0.625, 0.5, 0.625, 0.75, 0.375, 0.75, 0.375, 0.75, 0.625, 0.75, 0.625, 1.0, 0.375, 1.0, 0.125, 0.5, 0.375, 0.5, 0.375, 0.75, 0.125, 0.75, 0.625, 0.5, 0.875, 0.5, 0.875, 0.75, 0.625, 0.75])
me_cube_005.materials.append(mat_brown)
me_cube_005.use_remesh_preserve_volume = False
me_cube_005.use_remesh_preserve_attributes = False
me_cube_005.use_mirror_vertex_groups = False
me_cube_005.update()
me_cube_006 = bpy.data.meshes.new('Cube.006')
me_cube_006.from_pydata([(-1.0, -1.0, -1.0), (-1.0, -1.0, 1.0), (-1.0, 1.0, -1.0), (-1.0, 1.0, 1.0), (1.0, -1.0, -1.0), (1.0, -1.0, 1.0), (1.0, 1.0, -1.0), (1.0, 1.0, 1.0)], [], [(0, 1, 3, 2), (2, 3, 7, 6), (6, 7, 5, 4), (4, 5, 1, 0), (2, 6, 4, 0), (7, 3, 1, 5)])
_uv = me_cube_006.uv_layers.new(name='UVMap')
_uv.uv.foreach_set('vector', [0.375, 0.0, 0.625, 0.0, 0.625, 0.25, 0.375, 0.25, 0.375, 0.25, 0.625, 0.25, 0.625, 0.5, 0.375, 0.5, 0.375, 0.5, 0.625, 0.5, 0.625, 0.75, 0.375, 0.75, 0.375, 0.75, 0.625, 0.75, 0.625, 1.0, 0.375, 1.0, 0.125, 0.5, 0.375, 0.5, 0.375, 0.75, 0.125, 0.75, 0.625, 0.5, 0.875, 0.5, 0.875, 0.75, 0.625, 0.75])
me_cube_006.materials.append(mat_brown)
me_cube_006.use_remesh_preserve_volume = False
me_cube_006.use_remesh_preserve_attributes = False
me_cube_006.use_mirror_vertex_groups = False
me_cube_006.update()
me_cube_007 = bpy.data.meshes.new('Cube.007')
me_cube_007.from_pydata([(-1.0, -1.0, -1.0), (-1.0, -1.0, 1.0), (-1.0, 1.0, -1.0), (-1.0, 1.0, 1.0), (1.0, -1.0, -1.0), (1.0, -1.0, 1.0), (1.0, 1.0, -1.0), (1.0, 1.0, 1.0)], [], [(0, 1, 3, 2), (2, 3, 7, 6), (6, 7, 5, 4), (4, 5, 1, 0), (2, 6, 4, 0), (7, 3, 1, 5)])
_uv = me_cube_007.uv_layers.new(name='UVMap')
_uv.uv.foreach_set('vector', [0.375, 0.0, 0.625, 0.0, 0.625, 0.25, 0.375, 0.25, 0.375, 0.25, 0.625, 0.25, 0.625, 0.5, 0.375, 0.5, 0.375, 0.5, 0.625, 0.5, 0.625, 0.75, 0.375, 0.75, 0.375, 0.75, 0.625, 0.75, 0.625, 1.0, 0.375, 1.0, 0.125, 0.5, 0.375, 0.5, 0.375, 0.75, 0.125, 0.75, 0.625, 0.5, 0.875, 0.5, 0.875, 0.75, 0.625, 0.75])
me_cube_007.materials.append(mat_brown)
me_cube_007.use_remesh_preserve_volume = False
me_cube_007.use_remesh_preserve_attributes = False
me_cube_007.use_mirror_vertex_groups = False
me_cube_007.update()
me_cube_008 = bpy.data.meshes.new('Cube.008')
me_cube_008.from_pydata([(-1.0, -1.0, -1.0), (-1.0, -1.0, 1.0), (-1.0, 1.0, -1.0), (-1.0, 1.0, 1.0), (1.0, -1.0, -1.0), (1.0, -1.0, 1.0), (1.0, 1.0, -1.0), (1.0, 1.0, 1.0)], [], [(0, 1, 3, 2), (2, 3, 7, 6), (6, 7, 5, 4), (4, 5, 1, 0), (2, 6, 4, 0), (7, 3, 1, 5)])
_uv = me_cube_008.uv_layers.new(name='UVMap')
_uv.uv.foreach_set('vector', [0.375, 0.0, 0.625, 0.0, 0.625, 0.25, 0.375, 0.25, 0.375, 0.25, 0.625, 0.25, 0.625, 0.5, 0.375, 0.5, 0.375, 0.5, 0.625, 0.5, 0.625, 0.75, 0.375, 0.75, 0.375, 0.75, 0.625, 0.75, 0.625, 1.0, 0.375, 1.0, 0.125, 0.5, 0.375, 0.5, 0.375, 0.75, 0.125, 0.75, 0.625, 0.5, 0.875, 0.5, 0.875, 0.75, 0.625, 0.75])
me_cube_008.materials.append(mat_brown)
me_cube_008.use_remesh_preserve_volume = False
me_cube_008.use_remesh_preserve_attributes = False
me_cube_008.use_mirror_vertex_groups = False
me_cube_008.update()

# ---- objects
ob_light = bpy.data.objects.new('Light', light_light)
ob_camera = bpy.data.objects.new('Camera', cam_camera)
ob_target = bpy.data.objects.new('Target', me_cylinder)
ob_cube = bpy.data.objects.new('Cube', me_cube)
ob_cube_001 = bpy.data.objects.new('Cube.001', me_cube_001)
ob_cube_002 = bpy.data.objects.new('Cube.002', me_cube_002)
ob_cube_003 = bpy.data.objects.new('Cube.003', me_cube_003)
ob_cube_004 = bpy.data.objects.new('Cube.004', me_cube_004)
ob_cube_005 = bpy.data.objects.new('Cube.005', me_cube_005)
ob_cube_006 = bpy.data.objects.new('Cube.006', me_cube_006)
ob_cube_007 = bpy.data.objects.new('Cube.007', me_cube_007)
ob_cube_008 = bpy.data.objects.new('Cube.008', me_cube_008)

# ---- transforms, parenting, visibility, modifiers, constraints
ob_light.location = (4.076, 1.005, 5.904)
ob_light.rotation_euler = (0.6503, 0.05522, 1.866)
ob_light.lock_rotations_4d = False
ob_light.empty_display_type = 'ARROWS'
ob_light.color = (0.0, 0.0, 0.0, 0.0)
ob_light.lineart.crease_threshold = 0.0
ob_camera.location = (7.359, -6.926, 4.958)
ob_camera.rotation_euler = (1.109, 0.0, 0.8149)
ob_camera.lock_rotations_4d = False
ob_camera.empty_display_type = 'ARROWS'
ob_camera.color = (0.0, 0.0, 0.0, 0.0)
ob_camera.display_type = 'WIRE'
ob_camera.lineart.crease_threshold = 0.0
ob_target.location = (3.504, 0.8284, 0.2288)
ob_target.rotation_euler = (2.023, -0.01104, 0.02789)
ob_target.scale = (3.7, 3.7, 0.5)
ob_target.lineart.crease_threshold = 0.0
ob_cube.location = (0.0, 0.0, 0.0)
ob_cube.rotation_euler = (0.3549, -0.0, 0.0)
ob_cube.scale = (0.2, 0.2, 4.0)
ob_cube.lock_rotations_4d = False
ob_cube.empty_display_type = 'ARROWS'
ob_cube.lineart.crease_threshold = 0.0
ob_cube_001.location = (7.0, 0.0, 0.0)
ob_cube_001.rotation_euler = (0.3549, -0.0, 0.0)
ob_cube_001.scale = (0.2, 0.2, 4.0)
ob_cube_001.lock_rotations_4d = False
ob_cube_001.empty_display_type = 'ARROWS'
ob_cube_001.lineart.crease_threshold = 0.0
ob_cube_002.location = (0.0, -2.726, 0.0)
ob_cube_002.rotation_euler = (-0.3543, -0.0, 0.0)
ob_cube_002.scale = (0.2, 0.2, 4.0)
ob_cube_002.lock_rotations_4d = False
ob_cube_002.empty_display_type = 'ARROWS'
ob_cube_002.lineart.crease_threshold = 0.0
ob_cube_003.location = (7.0, -2.726, 0.0)
ob_cube_003.rotation_euler = (-0.3543, -0.0, 0.0)
ob_cube_003.scale = (0.2, 0.2, 4.0)
ob_cube_003.lock_rotations_4d = False
ob_cube_003.empty_display_type = 'ARROWS'
ob_cube_003.lineart.crease_threshold = 0.0
ob_cube_004.location = (3.507, -1.364, 2.895)
ob_cube_004.scale = (4.0, 0.2, 0.2)
ob_cube_004.lineart.crease_threshold = 0.0
ob_cube_005.location = (3.507, -3.725, -2.691)
ob_cube_005.rotation_euler = (-0.3491, -0.0, 0.0)
ob_cube_005.scale = (4.0, 0.2, 0.2)
ob_cube_005.lineart.crease_threshold = 0.0
ob_cube_006.location = (3.507, 0.9951, -2.691)
ob_cube_006.rotation_euler = (0.3491, -0.0, 0.0)
ob_cube_006.scale = (4.0, 0.2, 0.2)
ob_cube_006.lineart.crease_threshold = 0.0
ob_cube_007.location = (0.4, -0.4867, -2.234)
ob_cube_007.scale = (0.2, 3.5, 0.2)
ob_cube_007.lineart.crease_threshold = 0.0
ob_cube_008.location = (6.6, -0.4867, -2.234)
ob_cube_008.scale = (0.2, 3.5, 0.2)
ob_cube_008.lineart.crease_threshold = 0.0

# ---- collection membership
col_collection.objects.link(ob_light)
col_collection.objects.link(ob_camera)
col_target_stand.objects.link(ob_target)
col_target_stand.objects.link(ob_cube)
col_target_stand.objects.link(ob_cube_001)
col_target_stand.objects.link(ob_cube_002)
col_target_stand.objects.link(ob_cube_003)
col_target_stand.objects.link(ob_cube_004)
col_target_stand.objects.link(ob_cube_005)
col_target_stand.objects.link(ob_cube_006)
col_target_stand.objects.link(ob_cube_007)
col_target_stand.objects.link(ob_cube_008)

# ---- scene / render settings (as saved in the file)
scene.camera = ob_camera
scene.frame_start = 1; scene.frame_end = 250; scene.frame_set(1)
scene.render.engine = 'BLENDER_EEVEE_NEXT'
scene.render.motion_blur_shutter = 1.0
scene.cycles.use_denoising = False
scene.cycles.samples = 128
scene.cycles.sampling_pattern = 'TABULATED_SOBOL'
scene.cycles.use_adaptive_sampling = False
scene.cycles.use_light_tree = False
scene.view_settings.view_transform = 'Filmic'
bpy.context.view_layer.update()
